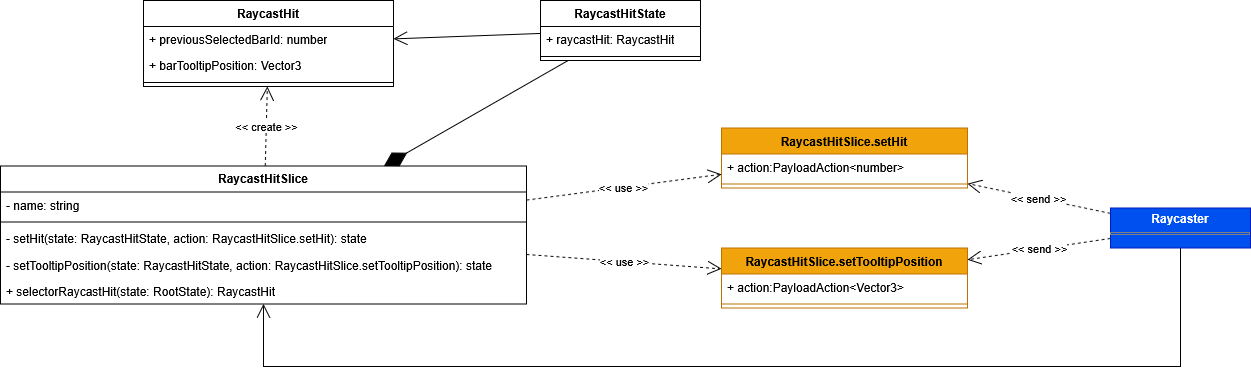

The diagram above was exported from draw.io. Its source (the exported page's mxGraphModel, read from the mxfile embedded in the PNG):
<mxGraphModel dx="4369" dy="3851" grid="1" gridSize="10" guides="1" tooltips="1" connect="1" arrows="1" fold="1" page="1" pageScale="1" pageWidth="827" pageHeight="1169" math="0" shadow="0">
  <root>
    <mxCell id="0" />
    <mxCell id="1" parent="0" />
    <mxCell id="2" value="RaycastHit" style="swimlane;fontStyle=1;align=center;verticalAlign=top;childLayout=stackLayout;horizontal=1;startSize=26;horizontalStack=0;resizeParent=1;resizeParentMax=0;resizeLast=0;collapsible=1;marginBottom=0;whiteSpace=wrap;html=1;" vertex="1" parent="1">
      <mxGeometry x="-157" y="1794" width="250" height="86" as="geometry" />
    </mxCell>
    <mxCell id="3" value="+ previousSelectedBarId: number" style="text;strokeColor=none;fillColor=none;align=left;verticalAlign=top;spacingLeft=4;spacingRight=4;overflow=hidden;rotatable=0;points=[[0,0.5],[1,0.5]];portConstraint=eastwest;whiteSpace=wrap;html=1;" vertex="1" parent="2">
      <mxGeometry y="26" width="250" height="26" as="geometry" />
    </mxCell>
    <mxCell id="4" value="+ barTooltipPosition: Vector3" style="text;strokeColor=none;fillColor=none;align=left;verticalAlign=top;spacingLeft=4;spacingRight=4;overflow=hidden;rotatable=0;points=[[0,0.5],[1,0.5]];portConstraint=eastwest;whiteSpace=wrap;html=1;" vertex="1" parent="2">
      <mxGeometry y="52" width="250" height="26" as="geometry" />
    </mxCell>
    <mxCell id="5" value="" style="line;strokeWidth=1;fillColor=none;align=left;verticalAlign=middle;spacingTop=-1;spacingLeft=3;spacingRight=3;rotatable=0;labelPosition=right;points=[];portConstraint=eastwest;strokeColor=inherit;" vertex="1" parent="2">
      <mxGeometry y="78" width="250" height="8" as="geometry" />
    </mxCell>
    <mxCell id="6" value="RaycastHitSlice" style="swimlane;fontStyle=1;align=center;verticalAlign=top;childLayout=stackLayout;horizontal=1;startSize=26;horizontalStack=0;resizeParent=1;resizeParentMax=0;resizeLast=0;collapsible=1;marginBottom=0;whiteSpace=wrap;html=1;" vertex="1" parent="1">
      <mxGeometry x="-300" y="1959.5" width="526" height="138" as="geometry" />
    </mxCell>
    <mxCell id="7" value="- name: string" style="text;strokeColor=none;fillColor=none;align=left;verticalAlign=top;spacingLeft=4;spacingRight=4;overflow=hidden;rotatable=0;points=[[0,0.5],[1,0.5]];portConstraint=eastwest;whiteSpace=wrap;html=1;" vertex="1" parent="6">
      <mxGeometry y="26" width="526" height="26" as="geometry" />
    </mxCell>
    <mxCell id="8" value="" style="line;strokeWidth=1;fillColor=none;align=left;verticalAlign=middle;spacingTop=-1;spacingLeft=3;spacingRight=3;rotatable=0;labelPosition=right;points=[];portConstraint=eastwest;strokeColor=inherit;" vertex="1" parent="6">
      <mxGeometry y="52" width="526" height="8" as="geometry" />
    </mxCell>
    <mxCell id="9" value="- setHit(state:&amp;nbsp;RaycastHitState, action:&amp;nbsp;RaycastHitSlice.setHit): state" style="text;strokeColor=none;fillColor=none;align=left;verticalAlign=top;spacingLeft=4;spacingRight=4;overflow=hidden;rotatable=0;points=[[0,0.5],[1,0.5]];portConstraint=eastwest;whiteSpace=wrap;html=1;" vertex="1" parent="6">
      <mxGeometry y="60" width="526" height="26" as="geometry" />
    </mxCell>
    <mxCell id="10" value="- setTooltipPosition(state:&amp;nbsp;RaycastHitState, action:&amp;nbsp;RaycastHitSlice.setTooltipPosition): state" style="text;strokeColor=none;fillColor=none;align=left;verticalAlign=top;spacingLeft=4;spacingRight=4;overflow=hidden;rotatable=0;points=[[0,0.5],[1,0.5]];portConstraint=eastwest;whiteSpace=wrap;html=1;" vertex="1" parent="6">
      <mxGeometry y="86" width="526" height="26" as="geometry" />
    </mxCell>
    <mxCell id="11" value="+ selectorRaycastHit(state: RootState): RaycastHit" style="text;strokeColor=none;fillColor=none;align=left;verticalAlign=top;spacingLeft=4;spacingRight=4;overflow=hidden;rotatable=0;points=[[0,0.5],[1,0.5]];portConstraint=eastwest;whiteSpace=wrap;html=1;" vertex="1" parent="6">
      <mxGeometry y="112" width="526" height="26" as="geometry" />
    </mxCell>
    <mxCell id="12" value="RaycastHitState" style="swimlane;fontStyle=1;align=center;verticalAlign=top;childLayout=stackLayout;horizontal=1;startSize=26;horizontalStack=0;resizeParent=1;resizeParentMax=0;resizeLast=0;collapsible=1;marginBottom=0;whiteSpace=wrap;html=1;" vertex="1" parent="1">
      <mxGeometry x="240" y="1794" width="160" height="60" as="geometry" />
    </mxCell>
    <mxCell id="13" value="&lt;div&gt;+ raycastHit: RaycastHit&lt;/div&gt;" style="text;strokeColor=none;fillColor=none;align=left;verticalAlign=top;spacingLeft=4;spacingRight=4;overflow=hidden;rotatable=0;points=[[0,0.5],[1,0.5]];portConstraint=eastwest;whiteSpace=wrap;html=1;" vertex="1" parent="12">
      <mxGeometry y="26" width="160" height="26" as="geometry" />
    </mxCell>
    <mxCell id="14" value="" style="line;strokeWidth=1;fillColor=none;align=left;verticalAlign=middle;spacingTop=-1;spacingLeft=3;spacingRight=3;rotatable=0;labelPosition=right;points=[];portConstraint=eastwest;strokeColor=inherit;" vertex="1" parent="12">
      <mxGeometry y="52" width="160" height="8" as="geometry" />
    </mxCell>
    <mxCell id="15" value="" style="endArrow=open;endFill=1;endSize=12;html=1;rounded=0;" edge="1" source="12" target="2" parent="1">
      <mxGeometry width="160" relative="1" as="geometry">
        <mxPoint x="526" y="1643" as="sourcePoint" />
        <mxPoint x="656" y="1643" as="targetPoint" />
      </mxGeometry>
    </mxCell>
    <mxCell id="16" value="" style="endArrow=diamondThin;endFill=1;endSize=24;html=1;rounded=0;" edge="1" source="12" target="6" parent="1">
      <mxGeometry width="160" relative="1" as="geometry">
        <mxPoint x="457" y="1570.5" as="sourcePoint" />
        <mxPoint x="478" y="1417.5" as="targetPoint" />
      </mxGeometry>
    </mxCell>
    <mxCell id="17" value="&amp;lt;&amp;lt; create &amp;gt;&amp;gt;" style="endArrow=open;endSize=12;dashed=1;html=1;rounded=0;" edge="1" source="6" target="2" parent="1">
      <mxGeometry width="160" relative="1" as="geometry">
        <mxPoint x="549" y="1417.5" as="sourcePoint" />
        <mxPoint x="627" y="1523.5" as="targetPoint" />
      </mxGeometry>
    </mxCell>
    <mxCell id="18" value="RaycastHitSlice.setHit" style="swimlane;fontStyle=1;align=center;verticalAlign=top;childLayout=stackLayout;horizontal=1;startSize=26;horizontalStack=0;resizeParent=1;resizeParentMax=0;resizeLast=0;collapsible=1;marginBottom=0;whiteSpace=wrap;html=1;fillColor=#f0a30a;fontColor=#000000;strokeColor=#BD7000;" vertex="1" parent="1">
      <mxGeometry x="421" y="1921.5" width="246" height="60" as="geometry" />
    </mxCell>
    <mxCell id="19" value="+ action:PayloadAction&amp;lt;number&amp;gt;" style="text;strokeColor=none;fillColor=none;align=left;verticalAlign=top;spacingLeft=4;spacingRight=4;overflow=hidden;rotatable=0;points=[[0,0.5],[1,0.5]];portConstraint=eastwest;whiteSpace=wrap;html=1;" vertex="1" parent="18">
      <mxGeometry y="26" width="246" height="26" as="geometry" />
    </mxCell>
    <mxCell id="20" value="" style="line;strokeWidth=1;fillColor=none;align=left;verticalAlign=middle;spacingTop=-1;spacingLeft=3;spacingRight=3;rotatable=0;labelPosition=right;points=[];portConstraint=eastwest;strokeColor=inherit;" vertex="1" parent="18">
      <mxGeometry y="52" width="246" height="8" as="geometry" />
    </mxCell>
    <mxCell id="21" value="RaycastHitSlice.setTooltipPosition" style="swimlane;fontStyle=1;align=center;verticalAlign=top;childLayout=stackLayout;horizontal=1;startSize=26;horizontalStack=0;resizeParent=1;resizeParentMax=0;resizeLast=0;collapsible=1;marginBottom=0;whiteSpace=wrap;html=1;fillColor=#f0a30a;fontColor=#000000;strokeColor=#BD7000;" vertex="1" parent="1">
      <mxGeometry x="421" y="2041.5" width="246" height="60" as="geometry" />
    </mxCell>
    <mxCell id="22" value="+ action:PayloadAction&amp;lt;Vector3&amp;gt;" style="text;strokeColor=none;fillColor=none;align=left;verticalAlign=top;spacingLeft=4;spacingRight=4;overflow=hidden;rotatable=0;points=[[0,0.5],[1,0.5]];portConstraint=eastwest;whiteSpace=wrap;html=1;" vertex="1" parent="21">
      <mxGeometry y="26" width="246" height="26" as="geometry" />
    </mxCell>
    <mxCell id="23" value="" style="line;strokeWidth=1;fillColor=none;align=left;verticalAlign=middle;spacingTop=-1;spacingLeft=3;spacingRight=3;rotatable=0;labelPosition=right;points=[];portConstraint=eastwest;strokeColor=inherit;" vertex="1" parent="21">
      <mxGeometry y="52" width="246" height="8" as="geometry" />
    </mxCell>
    <mxCell id="24" value="&amp;lt;&amp;lt; use &amp;gt;&amp;gt;" style="endArrow=open;endSize=12;dashed=1;html=1;rounded=0;" edge="1" source="6" target="18" parent="1">
      <mxGeometry width="160" relative="1" as="geometry">
        <mxPoint x="-234" y="1664.5" as="sourcePoint" />
        <mxPoint x="-95" y="1629.5" as="targetPoint" />
      </mxGeometry>
    </mxCell>
    <mxCell id="25" value="&amp;lt;&amp;lt; use &amp;gt;&amp;gt;" style="endArrow=open;endSize=12;dashed=1;html=1;rounded=0;" edge="1" source="6" target="21" parent="1">
      <mxGeometry width="160" relative="1" as="geometry">
        <mxPoint x="236" y="2026.5" as="sourcePoint" />
        <mxPoint x="450" y="2016.5" as="targetPoint" />
      </mxGeometry>
    </mxCell>
    <mxCell id="26" value="&amp;lt;&amp;lt; send &amp;gt;&amp;gt;" style="endArrow=open;endSize=12;dashed=1;html=1;rounded=0;" edge="1" source="29" target="18" parent="1">
      <mxGeometry width="160" relative="1" as="geometry">
        <mxPoint x="800" y="1999.500000000001" as="sourcePoint" />
        <mxPoint x="-42.5" y="2291" as="targetPoint" />
      </mxGeometry>
    </mxCell>
    <mxCell id="27" value="&amp;lt;&amp;lt; send &amp;gt;&amp;gt;" style="endArrow=open;endSize=12;dashed=1;html=1;rounded=0;" edge="1" source="29" target="21" parent="1">
      <mxGeometry width="160" relative="1" as="geometry">
        <mxPoint x="800" y="2028.0714285714294" as="sourcePoint" />
        <mxPoint x="187.5" y="2288" as="targetPoint" />
      </mxGeometry>
    </mxCell>
    <mxCell id="28" value="" style="endArrow=open;endFill=1;endSize=12;html=1;rounded=0;" edge="1" source="29" target="6" parent="1">
      <mxGeometry width="160" relative="1" as="geometry">
        <mxPoint x="880" y="2057.500000000001" as="sourcePoint" />
        <mxPoint x="160" y="1842" as="targetPoint" />
        <Array as="points">
          <mxPoint x="880" y="2160" />
          <mxPoint x="-37" y="2160" />
        </Array>
      </mxGeometry>
    </mxCell>
    <mxCell id="29" value="&lt;p style=&quot;margin:0px;margin-top:4px;text-align:center;&quot;&gt;&lt;b&gt;Raycaster&lt;/b&gt;&lt;/p&gt;&lt;hr size=&quot;1&quot; style=&quot;border-style:solid;&quot;&gt;&lt;div style=&quot;height:2px;&quot;&gt;&lt;/div&gt;" style="verticalAlign=top;align=left;overflow=fill;html=1;whiteSpace=wrap;fillColor=#0050ef;fontColor=#ffffff;strokeColor=#001DBC;" vertex="1" parent="1">
      <mxGeometry x="810" y="2001.5" width="140" height="40" as="geometry" />
    </mxCell>
  </root>
</mxGraphModel>